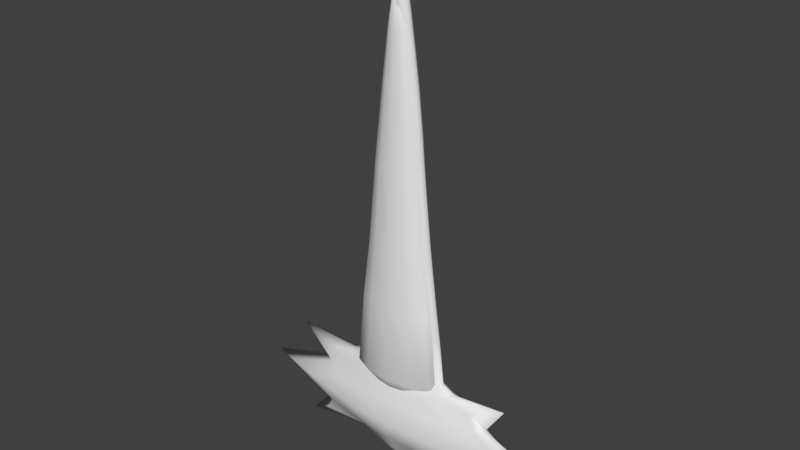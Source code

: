 # Source: gon_sword_2.blend  (saved by Blender 2.79.0; exported with 4.5.12 LTS)
import bpy
from mathutils import Matrix  # noqa: F401  (used for matrix-valued properties, if any)

bpy.ops.wm.read_factory_settings(use_empty=True)
scene = bpy.context.scene
scene.name = 'Scene'

# ---- collections
col_collection_1 = bpy.data.collections.new('Collection 1'); scene.collection.children.link(col_collection_1)

# ---- world
world_world = bpy.data.worlds.new('World'); scene.world = world_world
world_world.color = (0.05088, 0.05088, 0.05088)
world_world.use_sun_shadow = False
world_world.sun_shadow_jitter_overblur = 0.0
world_world.cycles.sampling_method = 'MANUAL'

# ---- meshes
me_sphere_002 = bpy.data.meshes.new('Sphere.002')
me_sphere_002.from_pydata([(-0.001399, 0.03054, 0.6721), (-0.001399, 0.05786, 0.2575), (-0.001399, 0.06525, 0.116), (-0.001399, 0.05065, 0.0964), (0.007255, 0.02002, 0.7636), (0.01205, 0.02608, 0.6721), (0.01824, 0.03674, 0.5351), (0.02441, 0.04603, 0.3735), (0.03129, 0.04975, 0.2575), (0.03687, 0.05615, 0.116), (0.02164, 0.0435, 0.0964), (-0.001399, -0.002298, 0.8988), (0.01359, 0.01042, 0.7636), (0.02189, 0.01391, 0.6721), (0.03262, 0.02007, 0.5351), (0.04329, 0.02543, 0.3735), (0.05521, 0.02758, 0.2575), (0.06489, 0.03127, 0.116), (0.03851, 0.02397, 0.0964), (0.01591, -0.00271, 0.7636), (0.02549, -0.00271, 0.6721), (0.03788, -0.00271, 0.5351), (0.05021, -0.00271, 0.3735), (0.06397, -0.00271, 0.2575), (0.07514, -0.00271, 0.116), (0.04469, -0.00271, 0.0964), (0.01359, -0.01584, 0.7636), (0.02189, -0.01934, 0.6721), (0.03262, -0.02549, 0.5351), (0.0433, -0.03085, 0.3735), (0.05521, -0.033, 0.2575), (0.06489, -0.03669, 0.116), (0.03851, -0.02939, 0.0964), (0.007255, -0.02545, 0.7636), (0.01205, -0.03151, 0.6721), (0.01824, -0.04216, 0.5351), (0.02441, -0.05145, 0.3735), (0.03129, -0.05517, 0.2575), (0.03687, -0.06157, 0.116), (0.02164, -0.04892, 0.0964), (-0.001399, -0.02896, 0.7636), (-0.001399, -0.03596, 0.6721), (-0.001399, -0.04827, 0.5351), (-0.001399, -0.05899, 0.3735), (-0.001399, -0.06328, 0.2575), (-0.001399, -0.07067, 0.116), (-0.001399, -0.05607, 0.0964), (-0.01005, -0.02545, 0.7636), (-0.01484, -0.03151, 0.6721), (-0.02104, -0.04216, 0.5351), (-0.0272, -0.05145, 0.3735), (-0.03408, -0.05517, 0.2575), (-0.03967, -0.06157, 0.116), (-0.02444, -0.04892, 0.0964), (-0.01639, -0.01584, 0.7636), (-0.02469, -0.01934, 0.6721), (-0.03542, -0.02549, 0.5351), (-0.04609, -0.03085, 0.3735), (-0.05801, -0.033, 0.2575), (-0.06768, -0.03669, 0.116), (-0.04131, -0.02939, 0.0964), (-0.01871, -0.00271, 0.7636), (-0.02829, -0.00271, 0.6721), (-0.04068, -0.00271, 0.5351), (-0.05301, -0.00271, 0.3735), (-0.06677, -0.00271, 0.2575), (-0.07794, -0.00271, 0.116), (-0.04748, -0.00271, 0.0964), (-0.01639, 0.01042, 0.7636), (-0.02469, 0.01391, 0.6721), (-0.03542, 0.02007, 0.5351), (-0.04609, 0.02543, 0.3735), (-0.05801, 0.02758, 0.2575), (-0.06768, 0.03127, 0.116), (-0.04131, 0.02397, 0.0964), (-0.001399, -0.00271, 0.07441), (-0.01005, 0.02002, 0.7636), (-0.01484, 0.02608, 0.6721), (-0.02104, 0.03674, 0.5351), (-0.0272, 0.04603, 0.3735), (-0.03408, 0.04975, 0.2575), (-0.03967, 0.05615, 0.116), (-0.02444, 0.0435, 0.0964), (-0.001399, 0.02354, 0.7636), (-0.001399, 0.04285, 0.5351), (-0.001399, 0.05357, 0.3735)], [], [(3, 2, 9, 10), (1, 85, 7, 8), (84, 0, 5, 6), (83, 11, 4), (75, 3, 10), (2, 1, 8, 9), (85, 84, 6, 7), (0, 83, 4, 5), (6, 5, 13, 14), (4, 11, 12), (75, 10, 18), (9, 8, 16, 17), (7, 6, 14, 15), (5, 4, 12, 13), (10, 9, 17, 18), (8, 7, 15, 16), (75, 18, 25), (17, 16, 23, 24), (15, 14, 21, 22), (13, 12, 19, 20), (18, 17, 24, 25), (16, 15, 22, 23), (14, 13, 20, 21), (12, 11, 19), (20, 19, 26, 27), (25, 24, 31, 32), (23, 22, 29, 30), (21, 20, 27, 28), (19, 11, 26), (75, 25, 32), (24, 23, 30, 31), (22, 21, 28, 29), (32, 31, 38, 39), (30, 29, 36, 37), (28, 27, 34, 35), (26, 11, 33), (75, 32, 39), (31, 30, 37, 38), (29, 28, 35, 36), (27, 26, 33, 34), (33, 11, 40), (75, 39, 46), (38, 37, 44, 45), (36, 35, 42, 43), (34, 33, 40, 41), (39, 38, 45, 46), (37, 36, 43, 44), (35, 34, 41, 42), (45, 44, 51, 52), (43, 42, 49, 50), (41, 40, 47, 48), (46, 45, 52, 53), (44, 43, 50, 51), (42, 41, 48, 49), (40, 11, 47), (75, 46, 53), (53, 52, 59, 60), (51, 50, 57, 58), (49, 48, 55, 56), (47, 11, 54), (75, 53, 60), (52, 51, 58, 59), (50, 49, 56, 57), (48, 47, 54, 55), (58, 57, 64, 65), (56, 55, 62, 63), (54, 11, 61), (75, 60, 67), (59, 58, 65, 66), (57, 56, 63, 64), (55, 54, 61, 62), (60, 59, 66, 67), (75, 67, 74), (66, 65, 72, 73), (64, 63, 70, 71), (62, 61, 68, 69), (67, 66, 73, 74), (65, 64, 71, 72), (63, 62, 69, 70), (61, 11, 68), (71, 70, 78, 79), (69, 68, 76, 77), (74, 73, 81, 82), (72, 71, 79, 80), (70, 69, 77, 78), (68, 11, 76), (75, 74, 82), (73, 72, 80, 81), (82, 81, 2, 3), (80, 79, 85, 1), (78, 77, 0, 84), (76, 11, 83), (75, 82, 3), (81, 80, 1, 2), (79, 78, 84, 85), (77, 76, 83, 0)])
me_sphere_002.polygons.foreach_set('use_smooth', [True] * 96)
me_sphere_002.use_remesh_preserve_volume = False
me_sphere_002.use_remesh_preserve_attributes = False
me_sphere_002.use_mirror_vertex_groups = False
me_sphere_002.update()
me_sphere = bpy.data.meshes.new('Sphere')
me_sphere.from_pydata([(5.3e-08, 0.02845, 0.6716), (5.306e-08, 0.03331, 0.5906), (5.328e-08, 0.03234, 0.4962), (5.478e-08, 0.03348, 0.395), (5.403e-08, 0.03482, 0.2937), (5.429e-08, 0.03331, 0.2142), (5.318e-08, 0.03565, 0.1263), (5.553e-08, 0.0899, 0.02459), (5.716e-08, 0.01811, -0.05552), (0.002984, 0.01673, 0.8414), (0.008225, 0.02329, 0.7338), (0.01097, 0.02629, 0.6716), (0.01367, 0.03078, 0.5906), (0.01642, 0.02988, 0.4962), (0.0198, 0.03093, 0.395), (0.02385, 0.03217, 0.2937), (0.02742, 0.03078, 0.2142), (0.03063, 0.03293, 0.1263), (0.07603, 0.0782, 0.02459), (0.01126, 0.01673, -0.0544), (3.627e-08, 3.955e-07, 0.9054), (0.005514, 0.0128, 0.8414), (0.0152, 0.01782, 0.7338), (0.02026, 0.02012, 0.6716), (0.02526, 0.02356, 0.5906), (0.03034, 0.02287, 0.4962), (0.03658, 0.02367, 0.395), (0.04406, 0.02462, 0.2937), (0.05066, 0.02356, 0.2142), (0.0566, 0.02521, 0.1263), (0.1576, 0.04506, 0.0257), (0.0483, 0.0128, -0.03888), (0.007205, 0.00693, 0.8414), (0.01986, 0.009646, 0.7338), (0.02647, 0.01089, 0.6716), (0.03301, 0.01275, 0.5906), (0.03965, 0.01238, 0.4962), (0.04779, 0.01281, 0.395), (0.05757, 0.01333, 0.2937), (0.06619, 0.01275, 0.2142), (0.07396, 0.01364, 0.1263), (0.2012, 0.0288, 0.02459), (0.0679, 0.007001, -0.03888), (0.007798, 4.125e-07, 0.8414), (0.02149, 4.132e-07, 0.7338), (0.02865, 4.132e-07, 0.6716), (0.03573, 4.118e-07, 0.5906), (0.04291, 4.114e-07, 0.4962), (0.05173, 4.124e-07, 0.395), (0.06232, 4.127e-07, 0.2937), (0.07165, 4.106e-07, 0.2142), (0.08005, 4.124e-07, 0.1263), (0.2545, 4.017e-07, 0.02459), (0.07132, -0.00376, -0.04258), (0.007205, -0.006929, 0.8414), (0.01986, -0.009646, 0.7338), (0.02647, -0.01089, 0.6716), (0.03301, -0.01275, 0.5906), (0.03965, -0.01237, 0.4962), (0.04779, -0.01281, 0.395), (0.05757, -0.01333, 0.2937), (0.06619, -0.01275, 0.2142), (0.07396, -0.01364, 0.1263), (0.2007, -0.02996, 0.02459), (0.0679, -0.01452, -0.03888), (0.005514, -0.0128, 0.8414), (0.0152, -0.01782, 0.7338), (0.02026, -0.02012, 0.6716), (0.02526, -0.02356, 0.5906), (0.03034, -0.02287, 0.4962), (0.03658, -0.02367, 0.395), (0.04406, -0.02462, 0.2937), (0.05066, -0.02356, 0.2142), (0.0566, -0.02521, 0.1263), (0.1576, -0.0529, 0.0257), (0.04903, -0.02347, -0.03888), (0.002984, -0.01673, 0.8414), (0.008225, -0.02329, 0.7338), (0.01097, -0.02629, 0.6716), (0.01367, -0.03078, 0.5906), (0.01642, -0.02988, 0.4962), (0.0198, -0.03093, 0.395), (0.02385, -0.03217, 0.2937), (0.02742, -0.03078, 0.2142), (0.03063, -0.03293, 0.1263), (0.07603, -0.0782, 0.02459), (0.01126, -0.03221, -0.0544), (5.251e-08, -0.01811, 0.8414), (4.752e-08, -0.02521, 0.7338), (4.515e-08, -0.02845, 0.6716), (4.076e-08, -0.03331, 0.5906), (3.342e-08, -0.03234, 0.4962), (3.628e-08, -0.03348, 0.395), (3.288e-08, -0.03482, 0.2937), (2.224e-08, -0.03331, 0.2142), (2.956e-08, -0.03565, 0.1263), (-3.725e-09, -0.08989, 0.02459), (4.811e-08, -0.03359, -0.05552), (5.198e-08, 4.147e-07, -0.07937), (-0.002984, -0.01673, 0.8414), (-0.008225, -0.02329, 0.7338), (-0.01097, -0.02629, 0.6716), (-0.01367, -0.03078, 0.5906), (-0.01642, -0.02988, 0.4962), (-0.01979, -0.03093, 0.395), (-0.02385, -0.03217, 0.2937), (-0.02742, -0.03078, 0.2142), (-0.03063, -0.03293, 0.1263), (-0.07603, -0.07702, 0.02459), (-0.01172, -0.03221, -0.05496), (-0.005514, -0.0128, 0.8414), (-0.0152, -0.01782, 0.7338), (-0.02026, -0.02012, 0.6716), (-0.02526, -0.02356, 0.5906), (-0.03034, -0.02287, 0.4962), (-0.03658, -0.02367, 0.395), (-0.04406, -0.02462, 0.2937), (-0.05066, -0.02356, 0.2142), (-0.0566, -0.02521, 0.1263), (-0.1652, -0.05474, 0.03507), (-0.04887, -0.02626, -0.03357), (-0.007205, -0.006929, 0.8414), (-0.01986, -0.009646, 0.7338), (-0.02647, -0.01089, 0.6716), (-0.03301, -0.01275, 0.5906), (-0.03965, -0.01237, 0.4962), (-0.04779, -0.01281, 0.395), (-0.05757, -0.01333, 0.2937), (-0.06619, -0.01275, 0.2142), (-0.07396, -0.01364, 0.1263), (-0.2221, -0.02402, 0.03011), (-0.06672, -0.01091, -0.04381), (-0.007798, 4.213e-07, 0.8414), (-0.02149, 4.259e-07, 0.7338), (-0.02865, 4.288e-07, 0.6716), (-0.03573, 4.324e-07, 0.5906), (-0.04291, 4.363e-07, 0.4962), (-0.05173, 4.343e-07, 0.395), (-0.06232, 4.342e-07, 0.2937), (-0.07165, 4.347e-07, 0.2142), (-0.08005, 4.297e-07, 0.1263), (-0.2588, 4.36e-07, 0.03011), (-0.06684, -0.00137, -0.05), (-0.007205, 0.00693, 0.8414), (-0.01986, 0.009647, 0.7338), (-0.02647, 0.01089, 0.6716), (-0.03301, 0.01275, 0.5906), (-0.03965, 0.01238, 0.4962), (-0.04779, 0.01281, 0.395), (-0.05757, 0.01333, 0.2937), (-0.06619, 0.01275, 0.2142), (-0.07396, 0.01364, 0.1263), (-0.2221, 0.02402, 0.03011), (-0.05677, 0.007843, -0.04705), (-0.005514, 0.0128, 0.8414), (-0.0152, 0.01782, 0.7338), (-0.02026, 0.02012, 0.6716), (-0.02526, 0.02356, 0.5906), (-0.03034, 0.02287, 0.4962), (-0.03658, 0.02367, 0.395), (-0.04406, 0.02462, 0.2937), (-0.05066, 0.02356, 0.2142), (-0.0566, 0.02521, 0.1263), (-0.1652, 0.05474, 0.03507), (-0.04104, 0.01463, -0.04383), (-0.002984, 0.01673, 0.8414), (-0.008225, 0.02329, 0.7338), (-0.01097, 0.02629, 0.6716), (-0.01367, 0.03078, 0.5906), (-0.01642, 0.02988, 0.4962), (-0.01979, 0.03093, 0.395), (-0.02385, 0.03217, 0.2937), (-0.02742, 0.03078, 0.2142), (-0.03063, 0.03293, 0.1263), (-0.07603, 0.07702, 0.02459), (-0.01172, 0.01673, -0.05496), (5.857e-08, 0.01811, 0.8414), (6.545e-08, 0.02521, 0.7338), (0.005584, 0.02001, 0.7906), (0.01032, 0.01531, 0.7906), (0.01348, 0.008288, 0.7906), (0.01459, 4.128e-07, 0.7906), (0.01348, -0.008287, 0.7906), (0.01032, -0.01531, 0.7906), (0.005584, -0.02001, 0.7906), (4.99e-08, -0.02166, 0.7906), (-0.005584, -0.02001, 0.7906), (-0.01032, -0.01531, 0.7906), (-0.01348, -0.008287, 0.7906), (-0.01459, 4.236e-07, 0.7906), (-0.01348, 0.008288, 0.7906), (-0.01032, 0.01531, 0.7906), (-0.005584, 0.02001, 0.7906), (6.172e-08, 0.02166, 0.7906), (-0.0004639, 0.06688, 0.06665), (0.06595, 0.06179, 0.06531), (0.1134, 0.04729, 0.06531), (0.1451, 0.02559, 0.0706), (0.1563, 4.062e-07, 0.0706), (0.1451, -0.02559, 0.0706), (0.1134, -0.04729, 0.06531), (0.06595, -0.06178, 0.06531), (-0.000464, -0.06688, 0.06665), (-0.06063, -0.06178, 0.06339), (-0.106, -0.04729, 0.06083), (-0.1288, -0.02559, 0.07248), (-0.1399, 4.417e-07, 0.07248), (-0.1288, 0.02559, 0.07248), (-0.106, 0.04729, 0.06083), (-0.06063, 0.06179, 0.06339), (5.397e-08, 0.06177, -0.008154), (0.05914, 0.05707, -0.008154), (0.1093, 0.04368, -0.008154), (0.1293, 0.02364, -0.01532), (0.1379, 4.028e-07, -0.01622), (0.1293, -0.02364, -0.01367), (0.1136, -0.05437, -0.008154), (0.05914, -0.06481, -0.008154), (1.442e-08, -0.07261, -0.008154), (-0.05914, -0.06249, -0.008154), (-0.1093, -0.04368, -0.008154), (-0.1295, -0.03327, -0.01267), (-0.1413, 4.351e-07, -0.01267), (-0.1295, 0.03328, -0.01267), (-0.1093, 0.04368, -0.008154), (-0.05914, 0.05707, -0.008154), (5.588e-08, 0.04621, -0.02747), (0.03141, 0.04285, -0.02747), (0.08455, 0.02533, -0.02191), (0.1372, 0.007609, -0.05106), (0.1687, 4.217e-07, -0.07886), (0.1372, -0.007608, -0.05106), (0.09247, -0.04348, -0.02191), (0.03141, -0.04734, -0.02747), (3.632e-08, -0.0507, -0.02747), (-0.03141, -0.04734, -0.02747), (-0.08306, -0.03688, -0.01854), (-0.149, -0.007608, -0.05073), (-0.1837, 4.298e-07, -0.07206), (-0.149, 0.007609, -0.05073), (-0.06513, 0.02868, -0.03615), (-0.03141, 0.04285, -0.02747), (-0.0002319, 0.05126, 0.09646), (0.04829, 0.04736, 0.09579), (0.08501, 0.03625, 0.09579), (0.1338, 0.01962, 0.09975), (0.1869, 4.03e-07, 0.1265), (0.1338, -0.01962, 0.09975), (0.08501, -0.03625, 0.09579), (0.04829, -0.04736, 0.09579), (-0.000232, -0.05126, 0.09646), (-0.04563, -0.04736, 0.09483), (-0.08131, -0.03625, 0.09355), (-0.1301, -0.01962, 0.09835), (-0.1959, 4.302e-07, 0.1239), (-0.1296, 0.01962, 0.09835), (-0.08131, 0.03625, 0.09355), (-0.04563, 0.04736, 0.09483), (-0.0001159, 0.04345, 0.1114), (0.03946, 0.04015, 0.111), (0.07081, 0.03073, 0.111), (0.09175, 0.01663, 0.111), (0.1005, 4.103e-07, 0.1148), (0.09175, -0.01663, 0.111), (0.07081, -0.03073, 0.111), (0.03946, -0.04015, 0.111), (-0.000116, -0.04345, 0.1114), (-0.03813, -0.04015, 0.1105), (-0.06896, -0.03073, 0.1099), (-0.09203, -0.01663, 0.1155), (-0.09938, 4.321e-07, 0.1155), (-0.09203, 0.01663, 0.1155), (-0.06896, 0.03073, 0.1099), (-0.03813, 0.04015, 0.1105)], [], [(258, 6, 17, 259), (4, 3, 14, 15), (1, 0, 11, 12), (210, 7, 18, 211), (176, 20, 9), (5, 4, 15, 16), (2, 1, 12, 13), (98, 8, 19), (193, 176, 9, 178), (6, 5, 16, 17), (3, 2, 13, 14), (0, 177, 10, 11), (13, 12, 24, 25), (98, 19, 31), (178, 9, 21, 179), (17, 16, 28, 29), (14, 13, 25, 26), (11, 10, 22, 23), (259, 17, 29, 260), (15, 14, 26, 27), (12, 11, 23, 24), (211, 18, 30, 212), (9, 20, 21), (16, 15, 27, 28), (27, 26, 37, 38), (24, 23, 34, 35), (212, 30, 41, 213), (21, 20, 32), (28, 27, 38, 39), (25, 24, 35, 36), (98, 31, 42), (179, 21, 32, 180), (29, 28, 39, 40), (26, 25, 36, 37), (23, 22, 33, 34), (260, 29, 40, 261), (37, 36, 47, 48), (34, 33, 44, 45), (261, 40, 51, 262), (38, 37, 48, 49), (35, 34, 45, 46), (213, 41, 52, 214), (32, 20, 43), (39, 38, 49, 50), (36, 35, 46, 47), (98, 42, 53), (180, 32, 43, 181), (40, 39, 50, 51), (50, 49, 60, 61), (47, 46, 57, 58), (98, 53, 64), (181, 43, 54, 182), (51, 50, 61, 62), (48, 47, 58, 59), (45, 44, 55, 56), (262, 51, 62, 263), (49, 48, 59, 60), (46, 45, 56, 57), (214, 52, 63, 215), (43, 20, 54), (60, 59, 70, 71), (57, 56, 67, 68), (215, 63, 74, 216), (54, 20, 65), (61, 60, 71, 72), (58, 57, 68, 69), (98, 64, 75), (182, 54, 65, 183), (62, 61, 72, 73), (59, 58, 69, 70), (56, 55, 66, 67), (263, 62, 73, 264), (73, 72, 83, 84), (70, 69, 80, 81), (67, 66, 77, 78), (264, 73, 84, 265), (71, 70, 81, 82), (68, 67, 78, 79), (216, 74, 85, 217), (65, 20, 76), (72, 71, 82, 83), (69, 68, 79, 80), (98, 75, 86), (183, 65, 76, 184), (76, 20, 87), (83, 82, 93, 94), (80, 79, 90, 91), (98, 86, 97), (184, 76, 87, 185), (84, 83, 94, 95), (81, 80, 91, 92), (78, 77, 88, 89), (265, 84, 95, 266), (82, 81, 92, 93), (79, 78, 89, 90), (217, 85, 96, 218), (266, 95, 107, 267), (93, 92, 104, 105), (90, 89, 101, 102), (218, 96, 108, 219), (87, 20, 99), (94, 93, 105, 106), (91, 90, 102, 103), (98, 97, 109), (185, 87, 99, 186), (95, 94, 106, 107), (92, 91, 103, 104), (89, 88, 100, 101), (186, 99, 110, 187), (107, 106, 117, 118), (104, 103, 114, 115), (101, 100, 111, 112), (267, 107, 118, 268), (105, 104, 115, 116), (102, 101, 112, 113), (219, 108, 119, 220), (99, 20, 110), (106, 105, 116, 117), (103, 102, 113, 114), (98, 109, 120), (220, 119, 130, 221), (110, 20, 121), (117, 116, 127, 128), (114, 113, 124, 125), (98, 120, 131), (187, 110, 121, 188), (118, 117, 128, 129), (115, 114, 125, 126), (112, 111, 122, 123), (268, 118, 129, 269), (116, 115, 126, 127), (113, 112, 123, 124), (123, 122, 133, 134), (269, 129, 140, 270), (127, 126, 137, 138), (124, 123, 134, 135), (221, 130, 141, 222), (121, 20, 132), (128, 127, 138, 139), (125, 124, 135, 136), (98, 131, 142), (188, 121, 132, 189), (129, 128, 139, 140), (126, 125, 136, 137), (98, 142, 153), (189, 132, 143, 190), (140, 139, 150, 151), (137, 136, 147, 148), (134, 133, 144, 145), (270, 140, 151, 271), (138, 137, 148, 149), (135, 134, 145, 146), (222, 141, 152, 223), (132, 20, 143), (139, 138, 149, 150), (136, 135, 146, 147), (146, 145, 156, 157), (223, 152, 163, 224), (143, 20, 154), (150, 149, 160, 161), (147, 146, 157, 158), (98, 153, 164), (190, 143, 154, 191), (151, 150, 161, 162), (148, 147, 158, 159), (145, 144, 155, 156), (271, 151, 162, 272), (149, 148, 159, 160), (156, 155, 166, 167), (272, 162, 173, 273), (160, 159, 170, 171), (157, 156, 167, 168), (224, 163, 174, 225), (154, 20, 165), (161, 160, 171, 172), (158, 157, 168, 169), (98, 164, 175), (191, 154, 165, 192), (162, 161, 172, 173), (159, 158, 169, 170), (169, 168, 1, 2), (98, 175, 8), (192, 165, 176, 193), (173, 172, 5, 6), (170, 169, 2, 3), (167, 166, 177, 0), (273, 173, 6, 258), (171, 170, 3, 4), (168, 167, 0, 1), (225, 174, 7, 210), (165, 20, 176), (172, 171, 4, 5), (166, 192, 193, 177), (155, 191, 192, 166), (144, 190, 191, 155), (133, 189, 190, 144), (122, 188, 189, 133), (111, 187, 188, 122), (100, 186, 187, 111), (88, 185, 186, 100), (77, 184, 185, 88), (66, 183, 184, 77), (55, 182, 183, 66), (44, 181, 182, 55), (33, 180, 181, 44), (22, 179, 180, 33), (10, 178, 179, 22), (177, 193, 178, 10), (174, 209, 194, 7), (163, 208, 209, 174), (152, 207, 208, 163), (141, 206, 207, 152), (130, 205, 206, 141), (119, 204, 205, 130), (108, 203, 204, 119), (96, 202, 203, 108), (85, 201, 202, 96), (74, 200, 201, 85), (63, 199, 200, 74), (52, 198, 199, 63), (41, 197, 198, 52), (30, 196, 197, 41), (18, 195, 196, 30), (7, 194, 195, 18), (241, 225, 210, 226), (240, 224, 225, 241), (239, 223, 224, 240), (238, 222, 223, 239), (237, 221, 222, 238), (236, 220, 221, 237), (235, 219, 220, 236), (234, 218, 219, 235), (233, 217, 218, 234), (232, 216, 217, 233), (231, 215, 216, 232), (230, 214, 215, 231), (229, 213, 214, 230), (228, 212, 213, 229), (227, 211, 212, 228), (226, 210, 211, 227), (8, 226, 227, 19), (19, 227, 228, 31), (31, 228, 229, 42), (42, 229, 230, 53), (53, 230, 231, 64), (64, 231, 232, 75), (75, 232, 233, 86), (86, 233, 234, 97), (97, 234, 235, 109), (109, 235, 236, 120), (120, 236, 237, 131), (131, 237, 238, 142), (142, 238, 239, 153), (153, 239, 240, 164), (164, 240, 241, 175), (175, 241, 226, 8), (209, 257, 242, 194), (208, 256, 257, 209), (207, 255, 256, 208), (206, 254, 255, 207), (205, 253, 254, 206), (204, 252, 253, 205), (203, 251, 252, 204), (202, 250, 251, 203), (201, 249, 250, 202), (200, 248, 249, 201), (199, 247, 248, 200), (198, 246, 247, 199), (197, 245, 246, 198), (196, 244, 245, 197), (195, 243, 244, 196), (194, 242, 243, 195), (257, 273, 258, 242), (256, 272, 273, 257), (255, 271, 272, 256), (254, 270, 271, 255), (253, 269, 270, 254), (252, 268, 269, 253), (251, 267, 268, 252), (250, 266, 267, 251), (249, 265, 266, 250), (248, 264, 265, 249), (247, 263, 264, 248), (246, 262, 263, 247), (245, 261, 262, 246), (244, 260, 261, 245), (243, 259, 260, 244), (242, 258, 259, 243)])
me_sphere.polygons.foreach_set('use_smooth', [True] * 288)
me_sphere.use_remesh_preserve_volume = False
me_sphere.use_remesh_preserve_attributes = False
me_sphere.use_mirror_vertex_groups = False
me_sphere.update()

# ---- objects
ob_sphere_001 = bpy.data.objects.new('Sphere.001', me_sphere_002)
ob_sphere = bpy.data.objects.new('Sphere', me_sphere)

# ---- transforms, parenting, visibility, modifiers, constraints
ob_sphere_001.location = (0.0, -3.782e-11, 0.0)
ob_sphere_001.scale = (0.6285, 0.3052, 0.512)
ob_sphere_001.lineart.crease_threshold = 0.0
ob_sphere.location = (0.0, -3.782e-11, 0.0)
ob_sphere.scale = (0.6285, 0.3052, 0.512)
ob_sphere.lineart.crease_threshold = 0.0

# ---- collection membership
col_collection_1.objects.link(ob_sphere_001)
col_collection_1.objects.link(ob_sphere)

# ---- scene / render settings (as saved in the file)
scene.frame_start = 1; scene.frame_end = 250; scene.frame_set(1)
scene.render.engine = 'BLENDER_EEVEE_NEXT'
scene.render.resolution_percentage = 50
scene.render.dither_intensity = 0.0
scene.cycles.use_denoising = False
scene.cycles.samples = 128
scene.cycles.sampling_pattern = 'TABULATED_SOBOL'
scene.cycles.use_adaptive_sampling = False
scene.cycles.use_light_tree = False
scene.cycles.blur_glossy = 0.0
scene.cycles.sample_clamp_indirect = 0.0
scene.view_settings.view_transform = 'Standard'
bpy.context.view_layer.update()

# ---- added for rendering (the .blend has no active camera and no usable light): camera, sun
cam_auto = bpy.data.cameras.new('AutoCamera')
cam_auto.lens = 50.0
cam_auto.sensor_width = 36.0
cam_auto.clip_end = 1000.0
ob_auto_camera = bpy.data.objects.new('AutoCamera', cam_auto)
scene.collection.objects.link(ob_auto_camera)
ob_auto_camera.location = (0.554726, -0.667308, 0.656311)
ob_auto_camera.rotation_euler = (1.09748, -7.21219e-08, 0.694738)
scene.camera = ob_auto_camera
light_auto_sun = bpy.data.lights.new('AutoSun', 'SUN')
light_auto_sun.energy = 3.0
light_auto_sun.angle = 0.0523599
ob_auto_sun = bpy.data.objects.new('AutoSun', light_auto_sun)
scene.collection.objects.link(ob_auto_sun)
ob_auto_sun.rotation_euler = (0.872665, 0.174533, 0.523599)
bpy.context.view_layer.update()
